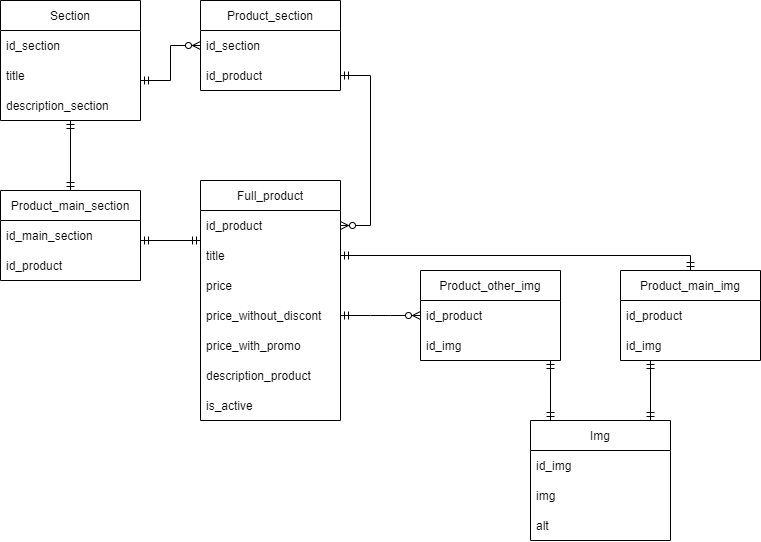

The diagram above was exported from draw.io. Its source (the exported page's mxGraphModel, read from the mxfile embedded in the PNG):
<mxGraphModel dx="2130" dy="802" grid="1" gridSize="10" guides="1" tooltips="1" connect="1" arrows="1" fold="1" page="1" pageScale="1" pageWidth="827" pageHeight="1169" math="0" shadow="0">
  <root>
    <mxCell id="0" />
    <mxCell id="1" parent="0" />
    <mxCell id="bMA88ul2IgA1etn1246F-1" value="Section" style="swimlane;fontStyle=0;childLayout=stackLayout;horizontal=1;startSize=30;horizontalStack=0;resizeParent=1;resizeParentMax=0;resizeLast=0;collapsible=1;marginBottom=0;" parent="1" vertex="1">
      <mxGeometry x="20" y="10" width="140" height="120" as="geometry" />
    </mxCell>
    <mxCell id="bMA88ul2IgA1etn1246F-3" value="id_section" style="text;strokeColor=none;fillColor=none;align=left;verticalAlign=middle;spacingLeft=4;spacingRight=4;overflow=hidden;points=[[0,0.5],[1,0.5]];portConstraint=eastwest;rotatable=0;" parent="bMA88ul2IgA1etn1246F-1" vertex="1">
      <mxGeometry y="30" width="140" height="30" as="geometry" />
    </mxCell>
    <mxCell id="bMA88ul2IgA1etn1246F-4" value="title" style="text;strokeColor=none;fillColor=none;align=left;verticalAlign=middle;spacingLeft=4;spacingRight=4;overflow=hidden;points=[[0,0.5],[1,0.5]];portConstraint=eastwest;rotatable=0;" parent="bMA88ul2IgA1etn1246F-1" vertex="1">
      <mxGeometry y="60" width="140" height="30" as="geometry" />
    </mxCell>
    <mxCell id="bMA88ul2IgA1etn1246F-6" value="description_section" style="text;strokeColor=none;fillColor=none;align=left;verticalAlign=middle;spacingLeft=4;spacingRight=4;overflow=hidden;points=[[0,0.5],[1,0.5]];portConstraint=eastwest;rotatable=0;" parent="bMA88ul2IgA1etn1246F-1" vertex="1">
      <mxGeometry y="90" width="140" height="30" as="geometry" />
    </mxCell>
    <mxCell id="bMA88ul2IgA1etn1246F-7" value="Product_section" style="swimlane;fontStyle=0;childLayout=stackLayout;horizontal=1;startSize=30;horizontalStack=0;resizeParent=1;resizeParentMax=0;resizeLast=0;collapsible=1;marginBottom=0;" parent="1" vertex="1">
      <mxGeometry x="220" y="10" width="140" height="90" as="geometry" />
    </mxCell>
    <mxCell id="bMA88ul2IgA1etn1246F-8" value="id_section" style="text;strokeColor=none;fillColor=none;align=left;verticalAlign=middle;spacingLeft=4;spacingRight=4;overflow=hidden;points=[[0,0.5],[1,0.5]];portConstraint=eastwest;rotatable=0;" parent="bMA88ul2IgA1etn1246F-7" vertex="1">
      <mxGeometry y="30" width="140" height="30" as="geometry" />
    </mxCell>
    <mxCell id="bMA88ul2IgA1etn1246F-9" value="id_product" style="text;strokeColor=none;fillColor=none;align=left;verticalAlign=middle;spacingLeft=4;spacingRight=4;overflow=hidden;points=[[0,0.5],[1,0.5]];portConstraint=eastwest;rotatable=0;" parent="bMA88ul2IgA1etn1246F-7" vertex="1">
      <mxGeometry y="60" width="140" height="30" as="geometry" />
    </mxCell>
    <mxCell id="bMA88ul2IgA1etn1246F-15" value="Full_product" style="swimlane;fontStyle=0;childLayout=stackLayout;horizontal=1;startSize=30;horizontalStack=0;resizeParent=1;resizeParentMax=0;resizeLast=0;collapsible=1;marginBottom=0;" parent="1" vertex="1">
      <mxGeometry x="220" y="190" width="140" height="240" as="geometry" />
    </mxCell>
    <mxCell id="bMA88ul2IgA1etn1246F-16" value="id_product" style="text;strokeColor=none;fillColor=none;align=left;verticalAlign=middle;spacingLeft=4;spacingRight=4;overflow=hidden;points=[[0,0.5],[1,0.5]];portConstraint=eastwest;rotatable=0;" parent="bMA88ul2IgA1etn1246F-15" vertex="1">
      <mxGeometry y="30" width="140" height="30" as="geometry" />
    </mxCell>
    <mxCell id="bMA88ul2IgA1etn1246F-17" value="title" style="text;strokeColor=none;fillColor=none;align=left;verticalAlign=middle;spacingLeft=4;spacingRight=4;overflow=hidden;points=[[0,0.5],[1,0.5]];portConstraint=eastwest;rotatable=0;" parent="bMA88ul2IgA1etn1246F-15" vertex="1">
      <mxGeometry y="60" width="140" height="30" as="geometry" />
    </mxCell>
    <mxCell id="bMA88ul2IgA1etn1246F-18" value="price" style="text;strokeColor=none;fillColor=none;align=left;verticalAlign=middle;spacingLeft=4;spacingRight=4;overflow=hidden;points=[[0,0.5],[1,0.5]];portConstraint=eastwest;rotatable=0;" parent="bMA88ul2IgA1etn1246F-15" vertex="1">
      <mxGeometry y="90" width="140" height="30" as="geometry" />
    </mxCell>
    <mxCell id="bMA88ul2IgA1etn1246F-21" value="price_without_discont" style="text;strokeColor=none;fillColor=none;align=left;verticalAlign=middle;spacingLeft=4;spacingRight=4;overflow=hidden;points=[[0,0.5],[1,0.5]];portConstraint=eastwest;rotatable=0;" parent="bMA88ul2IgA1etn1246F-15" vertex="1">
      <mxGeometry y="120" width="140" height="30" as="geometry" />
    </mxCell>
    <mxCell id="bMA88ul2IgA1etn1246F-20" value="price_with_promo" style="text;strokeColor=none;fillColor=none;align=left;verticalAlign=middle;spacingLeft=4;spacingRight=4;overflow=hidden;points=[[0,0.5],[1,0.5]];portConstraint=eastwest;rotatable=0;" parent="bMA88ul2IgA1etn1246F-15" vertex="1">
      <mxGeometry y="150" width="140" height="30" as="geometry" />
    </mxCell>
    <mxCell id="bMA88ul2IgA1etn1246F-19" value="description_product" style="text;strokeColor=none;fillColor=none;align=left;verticalAlign=middle;spacingLeft=4;spacingRight=4;overflow=hidden;points=[[0,0.5],[1,0.5]];portConstraint=eastwest;rotatable=0;" parent="bMA88ul2IgA1etn1246F-15" vertex="1">
      <mxGeometry y="180" width="140" height="30" as="geometry" />
    </mxCell>
    <mxCell id="v1-1Io79FcKZcVBPNHbo-3" value="is_active" style="text;strokeColor=none;fillColor=none;align=left;verticalAlign=middle;spacingLeft=4;spacingRight=4;overflow=hidden;points=[[0,0.5],[1,0.5]];portConstraint=eastwest;rotatable=0;" parent="bMA88ul2IgA1etn1246F-15" vertex="1">
      <mxGeometry y="210" width="140" height="30" as="geometry" />
    </mxCell>
    <mxCell id="bMA88ul2IgA1etn1246F-22" value="Product_main_img" style="swimlane;fontStyle=0;childLayout=stackLayout;horizontal=1;startSize=30;horizontalStack=0;resizeParent=1;resizeParentMax=0;resizeLast=0;collapsible=1;marginBottom=0;" parent="1" vertex="1">
      <mxGeometry x="640" y="280" width="140" height="90" as="geometry" />
    </mxCell>
    <mxCell id="bMA88ul2IgA1etn1246F-23" value="id_product" style="text;strokeColor=none;fillColor=none;align=left;verticalAlign=middle;spacingLeft=4;spacingRight=4;overflow=hidden;points=[[0,0.5],[1,0.5]];portConstraint=eastwest;rotatable=0;" parent="bMA88ul2IgA1etn1246F-22" vertex="1">
      <mxGeometry y="30" width="140" height="30" as="geometry" />
    </mxCell>
    <mxCell id="bMA88ul2IgA1etn1246F-24" value="id_img" style="text;strokeColor=none;fillColor=none;align=left;verticalAlign=middle;spacingLeft=4;spacingRight=4;overflow=hidden;points=[[0,0.5],[1,0.5]];portConstraint=eastwest;rotatable=0;" parent="bMA88ul2IgA1etn1246F-22" vertex="1">
      <mxGeometry y="60" width="140" height="30" as="geometry" />
    </mxCell>
    <mxCell id="bMA88ul2IgA1etn1246F-26" value="Product_other_img" style="swimlane;fontStyle=0;childLayout=stackLayout;horizontal=1;startSize=30;horizontalStack=0;resizeParent=1;resizeParentMax=0;resizeLast=0;collapsible=1;marginBottom=0;" parent="1" vertex="1">
      <mxGeometry x="440" y="280" width="140" height="90" as="geometry" />
    </mxCell>
    <mxCell id="bMA88ul2IgA1etn1246F-27" value="id_product" style="text;strokeColor=none;fillColor=none;align=left;verticalAlign=middle;spacingLeft=4;spacingRight=4;overflow=hidden;points=[[0,0.5],[1,0.5]];portConstraint=eastwest;rotatable=0;" parent="bMA88ul2IgA1etn1246F-26" vertex="1">
      <mxGeometry y="30" width="140" height="30" as="geometry" />
    </mxCell>
    <mxCell id="bMA88ul2IgA1etn1246F-28" value="id_img" style="text;strokeColor=none;fillColor=none;align=left;verticalAlign=middle;spacingLeft=4;spacingRight=4;overflow=hidden;points=[[0,0.5],[1,0.5]];portConstraint=eastwest;rotatable=0;" parent="bMA88ul2IgA1etn1246F-26" vertex="1">
      <mxGeometry y="60" width="140" height="30" as="geometry" />
    </mxCell>
    <mxCell id="bMA88ul2IgA1etn1246F-30" value="Img" style="swimlane;fontStyle=0;childLayout=stackLayout;horizontal=1;startSize=30;horizontalStack=0;resizeParent=1;resizeParentMax=0;resizeLast=0;collapsible=1;marginBottom=0;" parent="1" vertex="1">
      <mxGeometry x="550" y="430" width="140" height="120" as="geometry">
        <mxRectangle x="360" y="430" width="60" height="30" as="alternateBounds" />
      </mxGeometry>
    </mxCell>
    <mxCell id="bMA88ul2IgA1etn1246F-31" value="id_img" style="text;strokeColor=none;fillColor=none;align=left;verticalAlign=middle;spacingLeft=4;spacingRight=4;overflow=hidden;points=[[0,0.5],[1,0.5]];portConstraint=eastwest;rotatable=0;" parent="bMA88ul2IgA1etn1246F-30" vertex="1">
      <mxGeometry y="30" width="140" height="30" as="geometry" />
    </mxCell>
    <mxCell id="bMA88ul2IgA1etn1246F-32" value="img" style="text;strokeColor=none;fillColor=none;align=left;verticalAlign=middle;spacingLeft=4;spacingRight=4;overflow=hidden;points=[[0,0.5],[1,0.5]];portConstraint=eastwest;rotatable=0;" parent="bMA88ul2IgA1etn1246F-30" vertex="1">
      <mxGeometry y="60" width="140" height="30" as="geometry" />
    </mxCell>
    <mxCell id="v1-1Io79FcKZcVBPNHbo-1" value="alt" style="text;strokeColor=none;fillColor=none;align=left;verticalAlign=middle;spacingLeft=4;spacingRight=4;overflow=hidden;points=[[0,0.5],[1,0.5]];portConstraint=eastwest;rotatable=0;" parent="bMA88ul2IgA1etn1246F-30" vertex="1">
      <mxGeometry y="90" width="140" height="30" as="geometry" />
    </mxCell>
    <mxCell id="bMA88ul2IgA1etn1246F-35" value="" style="edgeStyle=entityRelationEdgeStyle;fontSize=12;html=1;endArrow=ERzeroToMany;startArrow=ERmandOne;rounded=0;entryX=0;entryY=0.5;entryDx=0;entryDy=0;" parent="1" target="bMA88ul2IgA1etn1246F-8" edge="1">
      <mxGeometry width="100" height="100" relative="1" as="geometry">
        <mxPoint x="160" y="90" as="sourcePoint" />
        <mxPoint x="260" y="-10" as="targetPoint" />
      </mxGeometry>
    </mxCell>
    <mxCell id="bMA88ul2IgA1etn1246F-36" value="" style="edgeStyle=entityRelationEdgeStyle;fontSize=12;html=1;endArrow=ERzeroToMany;startArrow=ERmandOne;rounded=0;exitX=1;exitY=0.5;exitDx=0;exitDy=0;entryX=1;entryY=0.5;entryDx=0;entryDy=0;" parent="1" source="bMA88ul2IgA1etn1246F-9" target="bMA88ul2IgA1etn1246F-16" edge="1">
      <mxGeometry width="100" height="100" relative="1" as="geometry">
        <mxPoint x="360" y="230" as="sourcePoint" />
        <mxPoint x="210" y="210" as="targetPoint" />
      </mxGeometry>
    </mxCell>
    <mxCell id="bMA88ul2IgA1etn1246F-42" value="" style="edgeStyle=entityRelationEdgeStyle;fontSize=12;html=1;endArrow=ERzeroToMany;startArrow=ERmandOne;rounded=0;exitX=1;exitY=0.5;exitDx=0;exitDy=0;entryX=0;entryY=0.5;entryDx=0;entryDy=0;" parent="1" source="bMA88ul2IgA1etn1246F-21" target="bMA88ul2IgA1etn1246F-27" edge="1">
      <mxGeometry width="100" height="100" relative="1" as="geometry">
        <mxPoint x="360" y="330" as="sourcePoint" />
        <mxPoint x="460" y="230" as="targetPoint" />
      </mxGeometry>
    </mxCell>
    <mxCell id="bMA88ul2IgA1etn1246F-43" value="" style="edgeStyle=orthogonalEdgeStyle;fontSize=12;html=1;endArrow=ERmandOne;startArrow=ERmandOne;rounded=0;exitX=1;exitY=0.5;exitDx=0;exitDy=0;exitPerimeter=0;entryX=0.5;entryY=0;entryDx=0;entryDy=0;" parent="1" source="bMA88ul2IgA1etn1246F-17" target="bMA88ul2IgA1etn1246F-22" edge="1">
      <mxGeometry width="100" height="100" relative="1" as="geometry">
        <mxPoint x="360" y="330" as="sourcePoint" />
        <mxPoint x="720" y="260" as="targetPoint" />
      </mxGeometry>
    </mxCell>
    <mxCell id="bMA88ul2IgA1etn1246F-44" value="" style="fontSize=12;html=1;endArrow=ERmandOne;startArrow=ERmandOne;rounded=0;entryX=0.143;entryY=0;entryDx=0;entryDy=0;entryPerimeter=0;" parent="1" target="bMA88ul2IgA1etn1246F-30" edge="1">
      <mxGeometry width="100" height="100" relative="1" as="geometry">
        <mxPoint x="570" y="370" as="sourcePoint" />
        <mxPoint x="460" y="230" as="targetPoint" />
      </mxGeometry>
    </mxCell>
    <mxCell id="bMA88ul2IgA1etn1246F-46" value="" style="fontSize=12;html=1;endArrow=ERmandOne;startArrow=ERmandOne;rounded=0;" parent="1" edge="1">
      <mxGeometry width="100" height="100" relative="1" as="geometry">
        <mxPoint x="670" y="430" as="sourcePoint" />
        <mxPoint x="670" y="370" as="targetPoint" />
      </mxGeometry>
    </mxCell>
    <mxCell id="v1-1Io79FcKZcVBPNHbo-5" value="Product_main_section" style="swimlane;fontStyle=0;childLayout=stackLayout;horizontal=1;startSize=30;horizontalStack=0;resizeParent=1;resizeParentMax=0;resizeLast=0;collapsible=1;marginBottom=0;" parent="1" vertex="1">
      <mxGeometry x="20" y="200" width="140" height="90" as="geometry" />
    </mxCell>
    <mxCell id="v1-1Io79FcKZcVBPNHbo-7" value="id_main_section" style="text;strokeColor=none;fillColor=none;align=left;verticalAlign=middle;spacingLeft=4;spacingRight=4;overflow=hidden;points=[[0,0.5],[1,0.5]];portConstraint=eastwest;rotatable=0;" parent="v1-1Io79FcKZcVBPNHbo-5" vertex="1">
      <mxGeometry y="30" width="140" height="30" as="geometry" />
    </mxCell>
    <mxCell id="v1-1Io79FcKZcVBPNHbo-8" value="id_product" style="text;strokeColor=none;fillColor=none;align=left;verticalAlign=middle;spacingLeft=4;spacingRight=4;overflow=hidden;points=[[0,0.5],[1,0.5]];portConstraint=eastwest;rotatable=0;" parent="v1-1Io79FcKZcVBPNHbo-5" vertex="1">
      <mxGeometry y="60" width="140" height="30" as="geometry" />
    </mxCell>
    <mxCell id="v1-1Io79FcKZcVBPNHbo-9" value="" style="fontSize=12;html=1;endArrow=ERmandOne;startArrow=ERmandOne;rounded=0;" parent="1" edge="1">
      <mxGeometry width="100" height="100" relative="1" as="geometry">
        <mxPoint x="160" y="250" as="sourcePoint" />
        <mxPoint x="220" y="250" as="targetPoint" />
      </mxGeometry>
    </mxCell>
    <mxCell id="v1-1Io79FcKZcVBPNHbo-10" value="" style="fontSize=12;html=1;endArrow=ERmandOne;startArrow=ERmandOne;rounded=0;" parent="1" edge="1">
      <mxGeometry width="100" height="100" relative="1" as="geometry">
        <mxPoint x="90" y="200" as="sourcePoint" />
        <mxPoint x="90" y="130" as="targetPoint" />
      </mxGeometry>
    </mxCell>
  </root>
</mxGraphModel>